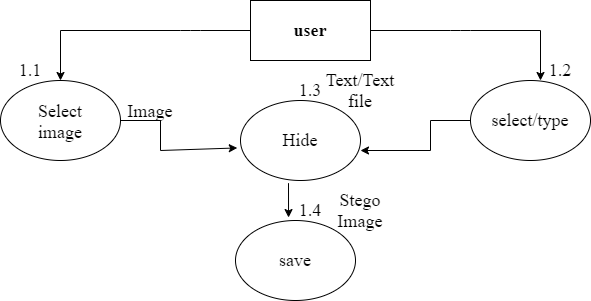

The diagram above was exported from draw.io. Its source (the exported page's mxGraphModel, read from the mxfile embedded in the PNG):
<mxGraphModel dx="898" dy="429" grid="1" gridSize="10" guides="1" tooltips="1" connect="1" arrows="1" fold="1" page="1" pageScale="1" pageWidth="850" pageHeight="1100" math="0" shadow="0">
  <root>
    <mxCell id="0" />
    <mxCell id="1" parent="0" />
    <mxCell id="Urf3-yXqIyZbSV9Zxgmk-14" value="user" style="rounded=0;whiteSpace=wrap;html=1;fontFamily=Times New Roman;fontSize=18;fontStyle=1" vertex="1" parent="1">
      <mxGeometry x="440" y="80" width="120" height="60" as="geometry" />
    </mxCell>
    <mxCell id="Urf3-yXqIyZbSV9Zxgmk-15" value="" style="endArrow=none;html=1;fontFamily=Times New Roman;fontSize=18;entryX=0;entryY=0.5;entryDx=0;entryDy=0;" edge="1" parent="1" target="Urf3-yXqIyZbSV9Zxgmk-14">
      <mxGeometry width="50" height="50" relative="1" as="geometry">
        <mxPoint x="250" y="110" as="sourcePoint" />
        <mxPoint x="420" y="160" as="targetPoint" />
        <Array as="points">
          <mxPoint x="380" y="110" />
        </Array>
      </mxGeometry>
    </mxCell>
    <mxCell id="Urf3-yXqIyZbSV9Zxgmk-17" value="" style="endArrow=none;html=1;fontFamily=Times New Roman;fontSize=18;entryX=1;entryY=0.5;entryDx=0;entryDy=0;labelBackgroundColor=#33FFFF;" edge="1" parent="1" target="Urf3-yXqIyZbSV9Zxgmk-14">
      <mxGeometry width="50" height="50" relative="1" as="geometry">
        <mxPoint x="730" y="110" as="sourcePoint" />
        <mxPoint x="450" y="200" as="targetPoint" />
        <Array as="points">
          <mxPoint x="650" y="110" />
        </Array>
      </mxGeometry>
    </mxCell>
    <mxCell id="Urf3-yXqIyZbSV9Zxgmk-19" value="" style="endArrow=classic;html=1;labelBackgroundColor=#33FFFF;fontFamily=Times New Roman;fontSize=18;" edge="1" parent="1">
      <mxGeometry width="50" height="50" relative="1" as="geometry">
        <mxPoint x="250" y="110" as="sourcePoint" />
        <mxPoint x="250" y="160" as="targetPoint" />
        <Array as="points" />
      </mxGeometry>
    </mxCell>
    <mxCell id="Urf3-yXqIyZbSV9Zxgmk-20" value="" style="endArrow=classic;html=1;labelBackgroundColor=#33FFFF;fontFamily=Times New Roman;fontSize=18;" edge="1" parent="1">
      <mxGeometry width="50" height="50" relative="1" as="geometry">
        <mxPoint x="730" y="110" as="sourcePoint" />
        <mxPoint x="730" y="160" as="targetPoint" />
      </mxGeometry>
    </mxCell>
    <mxCell id="Urf3-yXqIyZbSV9Zxgmk-21" value="" style="ellipse;whiteSpace=wrap;html=1;fontFamily=Times New Roman;fontSize=18;" vertex="1" parent="1">
      <mxGeometry x="190" y="160" width="120" height="80" as="geometry" />
    </mxCell>
    <mxCell id="Urf3-yXqIyZbSV9Zxgmk-22" value="select/type" style="ellipse;whiteSpace=wrap;html=1;fontFamily=Times New Roman;fontSize=18;" vertex="1" parent="1">
      <mxGeometry x="660" y="160" width="120" height="80" as="geometry" />
    </mxCell>
    <mxCell id="Urf3-yXqIyZbSV9Zxgmk-23" value="" style="ellipse;whiteSpace=wrap;html=1;fontFamily=Times New Roman;fontSize=18;" vertex="1" parent="1">
      <mxGeometry x="430" y="180" width="120" height="80" as="geometry" />
    </mxCell>
    <mxCell id="Urf3-yXqIyZbSV9Zxgmk-24" value="save" style="ellipse;whiteSpace=wrap;html=1;fontFamily=Times New Roman;fontSize=18;" vertex="1" parent="1">
      <mxGeometry x="425" y="300" width="120" height="80" as="geometry" />
    </mxCell>
    <mxCell id="Urf3-yXqIyZbSV9Zxgmk-25" value="Select image" style="text;html=1;strokeColor=none;fillColor=none;align=center;verticalAlign=middle;whiteSpace=wrap;rounded=0;fontFamily=Times New Roman;fontSize=18;" vertex="1" parent="1">
      <mxGeometry x="230" y="200" width="40" as="geometry" />
    </mxCell>
    <mxCell id="Urf3-yXqIyZbSV9Zxgmk-26" value="" style="endArrow=none;html=1;labelBackgroundColor=#33FFFF;fontFamily=Times New Roman;fontSize=18;exitX=1;exitY=0.5;exitDx=0;exitDy=0;" edge="1" parent="1" source="Urf3-yXqIyZbSV9Zxgmk-21">
      <mxGeometry width="50" height="50" relative="1" as="geometry">
        <mxPoint x="430" y="260" as="sourcePoint" />
        <mxPoint x="350" y="200" as="targetPoint" />
      </mxGeometry>
    </mxCell>
    <mxCell id="Urf3-yXqIyZbSV9Zxgmk-27" value="" style="endArrow=none;html=1;labelBackgroundColor=#33FFFF;fontFamily=Times New Roman;fontSize=18;" edge="1" parent="1">
      <mxGeometry width="50" height="50" relative="1" as="geometry">
        <mxPoint x="350" y="230" as="sourcePoint" />
        <mxPoint x="350" y="200" as="targetPoint" />
      </mxGeometry>
    </mxCell>
    <mxCell id="Urf3-yXqIyZbSV9Zxgmk-29" value="" style="endArrow=classic;html=1;labelBackgroundColor=#33FFFF;fontFamily=Times New Roman;fontSize=18;entryX=-0.027;entryY=0.593;entryDx=0;entryDy=0;entryPerimeter=0;" edge="1" parent="1" target="Urf3-yXqIyZbSV9Zxgmk-23">
      <mxGeometry width="50" height="50" relative="1" as="geometry">
        <mxPoint x="350" y="230" as="sourcePoint" />
        <mxPoint x="480" y="210" as="targetPoint" />
      </mxGeometry>
    </mxCell>
    <mxCell id="Urf3-yXqIyZbSV9Zxgmk-30" value="Hide" style="text;html=1;strokeColor=none;fillColor=none;align=center;verticalAlign=middle;whiteSpace=wrap;rounded=0;fontFamily=Times New Roman;fontSize=18;" vertex="1" parent="1">
      <mxGeometry x="470" y="210" width="40" height="20" as="geometry" />
    </mxCell>
    <mxCell id="Urf3-yXqIyZbSV9Zxgmk-34" value="" style="endArrow=none;html=1;labelBackgroundColor=#33FFFF;fontFamily=Times New Roman;fontSize=18;exitX=0;exitY=0.5;exitDx=0;exitDy=0;" edge="1" parent="1" source="Urf3-yXqIyZbSV9Zxgmk-22">
      <mxGeometry width="50" height="50" relative="1" as="geometry">
        <mxPoint x="410" y="270" as="sourcePoint" />
        <mxPoint x="620" y="200" as="targetPoint" />
      </mxGeometry>
    </mxCell>
    <mxCell id="Urf3-yXqIyZbSV9Zxgmk-38" value="" style="endArrow=none;html=1;labelBackgroundColor=#33FFFF;fontFamily=Times New Roman;fontSize=18;" edge="1" parent="1">
      <mxGeometry width="50" height="50" relative="1" as="geometry">
        <mxPoint x="620" y="230" as="sourcePoint" />
        <mxPoint x="620" y="200" as="targetPoint" />
      </mxGeometry>
    </mxCell>
    <mxCell id="Urf3-yXqIyZbSV9Zxgmk-39" value="" style="endArrow=classic;html=1;labelBackgroundColor=#33FFFF;fontFamily=Times New Roman;fontSize=18;" edge="1" parent="1">
      <mxGeometry width="50" height="50" relative="1" as="geometry">
        <mxPoint x="620" y="230" as="sourcePoint" />
        <mxPoint x="550" y="230" as="targetPoint" />
      </mxGeometry>
    </mxCell>
    <mxCell id="Urf3-yXqIyZbSV9Zxgmk-43" value="" style="endArrow=classic;html=1;labelBackgroundColor=#33FFFF;fontFamily=Times New Roman;fontSize=18;entryX=0.442;entryY=-0.037;entryDx=0;entryDy=0;entryPerimeter=0;exitX=0.4;exitY=1.033;exitDx=0;exitDy=0;exitPerimeter=0;" edge="1" parent="1" source="Urf3-yXqIyZbSV9Zxgmk-23" target="Urf3-yXqIyZbSV9Zxgmk-24">
      <mxGeometry width="50" height="50" relative="1" as="geometry">
        <mxPoint x="410" y="270" as="sourcePoint" />
        <mxPoint x="460" y="220" as="targetPoint" />
      </mxGeometry>
    </mxCell>
    <mxCell id="Urf3-yXqIyZbSV9Zxgmk-44" value="1.1" style="text;html=1;strokeColor=none;fillColor=none;align=center;verticalAlign=middle;whiteSpace=wrap;rounded=0;fontFamily=Times New Roman;fontSize=18;" vertex="1" parent="1">
      <mxGeometry x="200" y="140" width="40" height="20" as="geometry" />
    </mxCell>
    <mxCell id="Urf3-yXqIyZbSV9Zxgmk-45" value="1.3" style="text;html=1;strokeColor=none;fillColor=none;align=center;verticalAlign=middle;whiteSpace=wrap;rounded=0;fontFamily=Times New Roman;fontSize=18;" vertex="1" parent="1">
      <mxGeometry x="480" y="160" width="40" height="20" as="geometry" />
    </mxCell>
    <mxCell id="Urf3-yXqIyZbSV9Zxgmk-46" value="1.2" style="text;html=1;strokeColor=none;fillColor=none;align=center;verticalAlign=middle;whiteSpace=wrap;rounded=0;fontFamily=Times New Roman;fontSize=18;" vertex="1" parent="1">
      <mxGeometry x="730" y="140" width="40" height="20" as="geometry" />
    </mxCell>
    <mxCell id="Urf3-yXqIyZbSV9Zxgmk-47" value="1.4" style="text;html=1;strokeColor=none;fillColor=none;align=center;verticalAlign=middle;whiteSpace=wrap;rounded=0;fontFamily=Times New Roman;fontSize=18;" vertex="1" parent="1">
      <mxGeometry x="480" y="280" width="40" height="20" as="geometry" />
    </mxCell>
    <mxCell id="Urf3-yXqIyZbSV9Zxgmk-48" value="Text/Text file" style="text;html=1;strokeColor=none;fillColor=none;align=center;verticalAlign=middle;whiteSpace=wrap;rounded=0;fontFamily=Times New Roman;fontSize=18;" vertex="1" parent="1">
      <mxGeometry x="530" y="160" width="40" height="20" as="geometry" />
    </mxCell>
    <mxCell id="Urf3-yXqIyZbSV9Zxgmk-49" value="Stego&lt;br&gt;Image" style="text;html=1;strokeColor=none;fillColor=none;align=center;verticalAlign=middle;whiteSpace=wrap;rounded=0;fontFamily=Times New Roman;fontSize=18;" vertex="1" parent="1">
      <mxGeometry x="530" y="280" width="40" height="20" as="geometry" />
    </mxCell>
    <mxCell id="Urf3-yXqIyZbSV9Zxgmk-50" value="Image" style="text;html=1;strokeColor=none;fillColor=none;align=center;verticalAlign=middle;whiteSpace=wrap;rounded=0;fontFamily=Times New Roman;fontSize=18;" vertex="1" parent="1">
      <mxGeometry x="320" y="190" width="40" as="geometry" />
    </mxCell>
  </root>
</mxGraphModel>